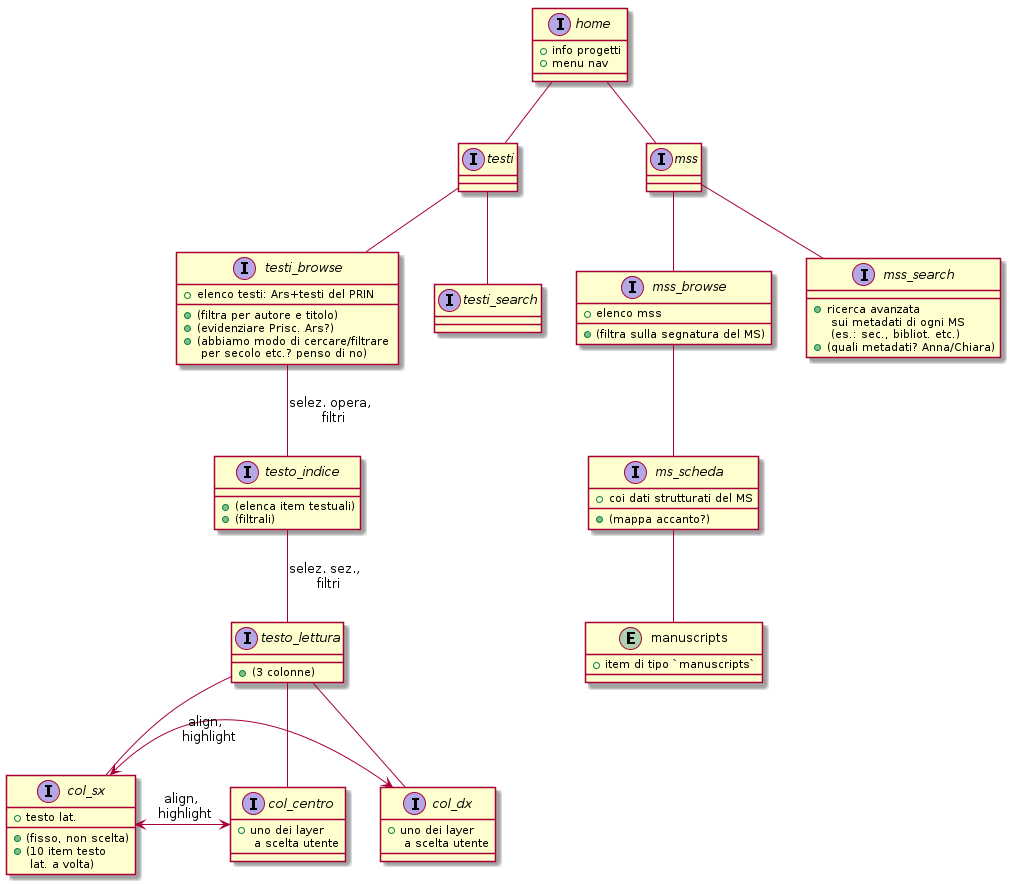

The diagram above was rendered by PlantUML. Its source (embedded in the PNG):
@startuml



interface home {
    + info progetti
    + menu nav
}

home -- testi
interface testi {
}

home -- mss
interface mss {
}




testi -- testi_browse

interface testi_browse {
     + elenco testi: Ars+testi del PRIN
     + (filtra per autore e titolo)
     + (evidenziare Prisc. Ars?)
     + (abbiamo modo di cercare/filtrare \n per secolo etc.? penso di no)
}


testi_browse -- testo_indice: selez. opera, \n filtri
interface testo_indice {
     + (elenca item testuali)
     + (filtrali)
}

testo_indice -- testo_lettura : selez. sez., \n filtri




interface testo_lettura {
    + (3 colonne)
}

testo_lettura -- col_sx
testo_lettura -- col_centro
testo_lettura -- col_dx

interface col_centro {
    + uno dei layer \n a scelta utente
}

interface col_sx {
    + testo lat.
    + (fisso, non scelta)
    + (10 item testo \n lat. a volta)
}

interface col_dx {
    + uno dei layer \n a scelta utente
}

col_sx <-> col_centro : align, \n highlight
col_sx <->  col_dx : align, \n highlight




testi -- testi_search
interface testi_search {
}



mss -- mss_browse
interface mss_browse {
    + elenco mss
    + (filtra sulla segnatura del MS)
}

mss_browse -- ms_scheda
interface ms_scheda {
    + coi dati strutturati del MS
    + (mappa accanto?)
}


entity manuscripts {
    + item di tipo `manuscripts`
}
ms_scheda -- manuscripts

mss -- mss_search
interface mss_search {
    + ricerca avanzata \n sui metadati di ogni MS \n (es.: sec., bibliot. etc.)
    + (quali metadati? Anna/Chiara)
}
    

@enduml